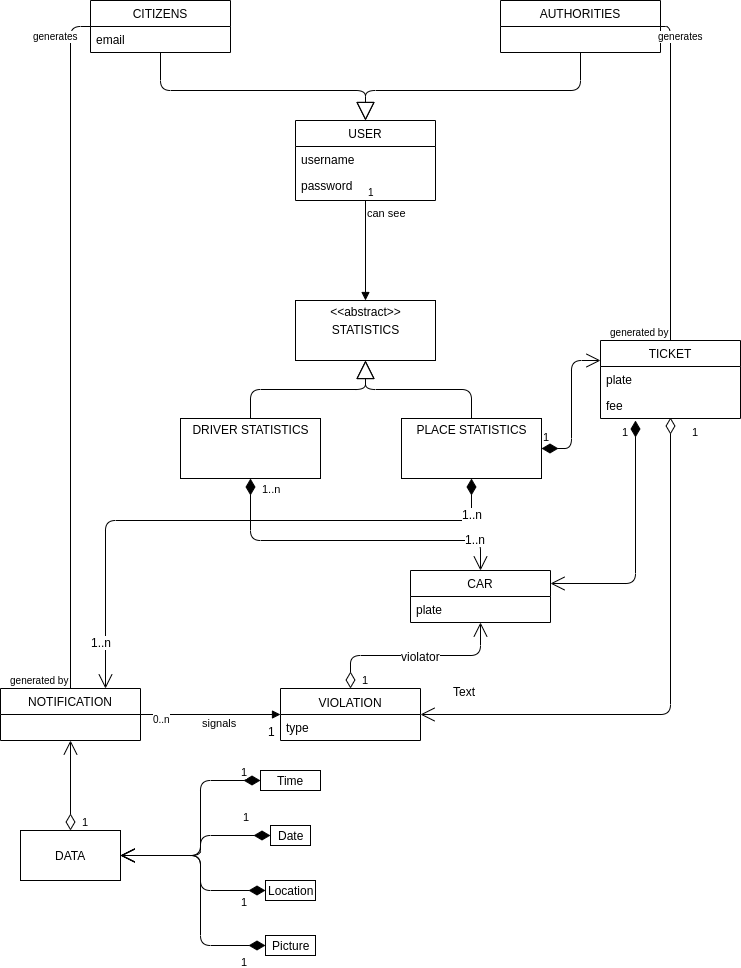

The diagram above was exported from draw.io. Its source (the exported page's mxGraphModel, read from the mxfile embedded in the PNG):
<mxGraphModel dx="1248" dy="712" grid="1" gridSize="10" guides="1" tooltips="1" connect="1" arrows="1" fold="1" page="1" pageScale="1" pageWidth="850" pageHeight="1100" background="#ffffff" math="0" shadow="0">
  <root>
    <mxCell id="0" />
    <mxCell id="1" parent="0" />
    <mxCell id="wEJs1SFNLNGU8Ygluglu-9" value="CITIZENS" style="swimlane;fontStyle=0;childLayout=stackLayout;horizontal=1;startSize=26;fillColor=none;horizontalStack=0;resizeParent=1;resizeParentMax=0;resizeLast=0;collapsible=1;marginBottom=0;" parent="1" vertex="1" treatAsSingle="0">
      <mxGeometry x="150" y="90" width="140" height="52" as="geometry" />
    </mxCell>
    <mxCell id="wEJs1SFNLNGU8Ygluglu-12" value="email" style="text;strokeColor=none;fillColor=none;align=left;verticalAlign=top;spacingLeft=4;spacingRight=4;overflow=hidden;rotatable=0;points=[[0,0.5],[1,0.5]];portConstraint=eastwest;" parent="wEJs1SFNLNGU8Ygluglu-9" vertex="1">
      <mxGeometry y="26" width="140" height="26" as="geometry" />
    </mxCell>
    <mxCell id="wEJs1SFNLNGU8Ygluglu-49" value="USER" style="swimlane;fontStyle=0;childLayout=stackLayout;horizontal=1;startSize=26;fillColor=none;horizontalStack=0;resizeParent=1;resizeParentMax=0;resizeLast=0;collapsible=1;marginBottom=0;" parent="1" vertex="1">
      <mxGeometry x="355" y="210" width="140" height="80" as="geometry" />
    </mxCell>
    <mxCell id="wEJs1SFNLNGU8Ygluglu-10" value="username" style="text;strokeColor=none;fillColor=none;align=left;verticalAlign=top;spacingLeft=4;spacingRight=4;overflow=hidden;rotatable=0;points=[[0,0.5],[1,0.5]];portConstraint=eastwest;" parent="wEJs1SFNLNGU8Ygluglu-49" vertex="1">
      <mxGeometry y="26" width="140" height="26" as="geometry" />
    </mxCell>
    <mxCell id="wEJs1SFNLNGU8Ygluglu-11" value="password" style="text;strokeColor=none;fillColor=none;align=left;verticalAlign=top;spacingLeft=4;spacingRight=4;overflow=hidden;rotatable=0;points=[[0,0.5],[1,0.5]];portConstraint=eastwest;" parent="wEJs1SFNLNGU8Ygluglu-49" vertex="1">
      <mxGeometry y="52" width="140" height="28" as="geometry" />
    </mxCell>
    <mxCell id="wEJs1SFNLNGU8Ygluglu-13" value="AUTHORITIES" style="swimlane;fontStyle=0;childLayout=stackLayout;horizontal=1;startSize=26;fillColor=none;horizontalStack=0;resizeParent=1;resizeParentMax=0;resizeLast=0;collapsible=1;marginBottom=0;" parent="1" vertex="1" treatAsSingle="0">
      <mxGeometry x="560" y="90" width="160" height="52" as="geometry" />
    </mxCell>
    <mxCell id="wEJs1SFNLNGU8Ygluglu-69" value="" style="endArrow=block;endSize=16;endFill=0;html=1;edgeStyle=elbowEdgeStyle;elbow=vertical;exitX=0.5;exitY=1;exitDx=0;exitDy=0;entryX=0.5;entryY=0;entryDx=0;entryDy=0;" parent="1" source="wEJs1SFNLNGU8Ygluglu-9" target="wEJs1SFNLNGU8Ygluglu-49" edge="1">
      <mxGeometry width="160" relative="1" as="geometry">
        <mxPoint x="220" y="150" as="sourcePoint" />
        <mxPoint x="370" y="200" as="targetPoint" />
        <Array as="points">
          <mxPoint x="250" y="180" />
          <mxPoint x="280" y="160" />
        </Array>
      </mxGeometry>
    </mxCell>
    <mxCell id="wEJs1SFNLNGU8Ygluglu-70" value="" style="endArrow=block;endSize=16;endFill=0;html=1;exitX=0.5;exitY=1;exitDx=0;exitDy=0;entryX=0.5;entryY=0;entryDx=0;entryDy=0;edgeStyle=elbowEdgeStyle;elbow=vertical;" parent="1" source="wEJs1SFNLNGU8Ygluglu-13" target="wEJs1SFNLNGU8Ygluglu-49" edge="1">
      <mxGeometry width="160" relative="1" as="geometry">
        <mxPoint x="590" y="182" as="sourcePoint" />
        <mxPoint x="389" y="100" as="targetPoint" />
        <Array as="points">
          <mxPoint x="480" y="180" />
          <mxPoint x="490" y="160" />
        </Array>
      </mxGeometry>
    </mxCell>
    <mxCell id="wgFehJNwwJ9IOWyEbrDj-26" value="NOTIFICATION" style="swimlane;fontStyle=0;childLayout=stackLayout;horizontal=1;startSize=26;fillColor=none;horizontalStack=0;resizeParent=1;resizeParentMax=0;resizeLast=0;collapsible=1;marginBottom=0;" parent="1" vertex="1">
      <mxGeometry x="60" y="778" width="140" height="52" as="geometry" />
    </mxCell>
    <mxCell id="wgFehJNwwJ9IOWyEbrDj-34" value="TICKET" style="swimlane;fontStyle=0;childLayout=stackLayout;horizontal=1;startSize=26;fillColor=none;horizontalStack=0;resizeParent=1;resizeParentMax=0;resizeLast=0;collapsible=1;marginBottom=0;" parent="1" vertex="1">
      <mxGeometry x="660" y="430" width="140" height="78" as="geometry" />
    </mxCell>
    <mxCell id="wgFehJNwwJ9IOWyEbrDj-35" value="plate" style="text;strokeColor=none;fillColor=none;align=left;verticalAlign=top;spacingLeft=4;spacingRight=4;overflow=hidden;rotatable=0;points=[[0,0.5],[1,0.5]];portConstraint=eastwest;" parent="wgFehJNwwJ9IOWyEbrDj-34" vertex="1">
      <mxGeometry y="26" width="140" height="26" as="geometry" />
    </mxCell>
    <mxCell id="wgFehJNwwJ9IOWyEbrDj-37" value="fee" style="text;strokeColor=none;fillColor=none;align=left;verticalAlign=top;spacingLeft=4;spacingRight=4;overflow=hidden;rotatable=0;points=[[0,0.5],[1,0.5]];portConstraint=eastwest;" parent="wgFehJNwwJ9IOWyEbrDj-34" vertex="1">
      <mxGeometry y="52" width="140" height="26" as="geometry" />
    </mxCell>
    <mxCell id="wgFehJNwwJ9IOWyEbrDj-44" value="1" style="endArrow=open;html=1;endSize=12;startArrow=diamondThin;startSize=14;startFill=0;align=left;verticalAlign=bottom;edgeStyle=elbowEdgeStyle;exitX=0.5;exitY=0.962;exitDx=0;exitDy=0;exitPerimeter=0;entryX=1;entryY=0.5;entryDx=0;entryDy=0;" parent="1" source="wgFehJNwwJ9IOWyEbrDj-37" target="wgFehJNwwJ9IOWyEbrDj-22" edge="1">
      <mxGeometry x="-0.9159" y="20" relative="1" as="geometry">
        <mxPoint x="540" y="564" as="sourcePoint" />
        <mxPoint x="380" y="560" as="targetPoint" />
        <Array as="points">
          <mxPoint x="730" y="560" />
          <mxPoint x="505" y="520" />
        </Array>
        <mxPoint as="offset" />
      </mxGeometry>
    </mxCell>
    <mxCell id="wgFehJNwwJ9IOWyEbrDj-52" value="signals" style="endArrow=block;endFill=1;html=1;align=left;verticalAlign=top;entryX=0;entryY=0.5;entryDx=0;entryDy=0;exitX=1;exitY=0.5;exitDx=0;exitDy=0;comic=0;" parent="1" source="wgFehJNwwJ9IOWyEbrDj-26" target="wgFehJNwwJ9IOWyEbrDj-22" edge="1">
      <mxGeometry x="-0.1443" y="4" relative="1" as="geometry">
        <mxPoint x="140" y="382" as="sourcePoint" />
        <mxPoint x="170" y="690" as="targetPoint" />
        <mxPoint as="offset" />
      </mxGeometry>
    </mxCell>
    <mxCell id="wgFehJNwwJ9IOWyEbrDj-53" value="0..n" style="resizable=0;html=1;align=left;verticalAlign=bottom;labelBackgroundColor=#ffffff;fontSize=10;" parent="wgFehJNwwJ9IOWyEbrDj-52" connectable="0" vertex="1">
      <mxGeometry x="-1" relative="1" as="geometry">
        <mxPoint x="10" y="13" as="offset" />
      </mxGeometry>
    </mxCell>
    <mxCell id="wgFehJNwwJ9IOWyEbrDj-120" value="1" style="text;html=1;resizable=0;points=[];align=center;verticalAlign=middle;labelBackgroundColor=#ffffff;" parent="wgFehJNwwJ9IOWyEbrDj-52" vertex="1" connectable="0">
      <mxGeometry x="0.7571" y="-2" relative="1" as="geometry">
        <mxPoint x="7" y="14" as="offset" />
      </mxGeometry>
    </mxCell>
    <mxCell id="wgFehJNwwJ9IOWyEbrDj-58" value="" style="endArrow=none;html=1;edgeStyle=orthogonalEdgeStyle;exitX=0;exitY=0.5;exitDx=0;exitDy=0;entryX=0.5;entryY=0;entryDx=0;entryDy=0;" parent="1" source="wEJs1SFNLNGU8Ygluglu-9" target="wgFehJNwwJ9IOWyEbrDj-26" edge="1">
      <mxGeometry relative="1" as="geometry">
        <mxPoint x="10" y="640" as="sourcePoint" />
        <mxPoint x="170" y="640" as="targetPoint" />
      </mxGeometry>
    </mxCell>
    <mxCell id="wgFehJNwwJ9IOWyEbrDj-59" value="generates" style="resizable=0;html=1;align=left;verticalAlign=bottom;labelBackgroundColor=#ffffff;fontSize=10;" parent="wgFehJNwwJ9IOWyEbrDj-58" connectable="0" vertex="1">
      <mxGeometry x="-1" relative="1" as="geometry">
        <mxPoint x="-60" y="18" as="offset" />
      </mxGeometry>
    </mxCell>
    <mxCell id="wgFehJNwwJ9IOWyEbrDj-60" value="generated by" style="resizable=0;html=1;align=right;verticalAlign=bottom;labelBackgroundColor=#ffffff;fontSize=10;" parent="wgFehJNwwJ9IOWyEbrDj-58" connectable="0" vertex="1">
      <mxGeometry x="1" relative="1" as="geometry" />
    </mxCell>
    <mxCell id="wgFehJNwwJ9IOWyEbrDj-64" value="" style="endArrow=none;html=1;edgeStyle=orthogonalEdgeStyle;exitX=1;exitY=0.5;exitDx=0;exitDy=0;entryX=0.5;entryY=0;entryDx=0;entryDy=0;" parent="1" source="wEJs1SFNLNGU8Ygluglu-13" target="wgFehJNwwJ9IOWyEbrDj-34" edge="1">
      <mxGeometry relative="1" as="geometry">
        <mxPoint x="10" y="640" as="sourcePoint" />
        <mxPoint x="170" y="640" as="targetPoint" />
      </mxGeometry>
    </mxCell>
    <mxCell id="wgFehJNwwJ9IOWyEbrDj-65" value="generates" style="resizable=0;html=1;align=left;verticalAlign=bottom;labelBackgroundColor=#ffffff;fontSize=10;" parent="wgFehJNwwJ9IOWyEbrDj-64" connectable="0" vertex="1">
      <mxGeometry x="-1" relative="1" as="geometry">
        <mxPoint x="-5" y="18" as="offset" />
      </mxGeometry>
    </mxCell>
    <mxCell id="wgFehJNwwJ9IOWyEbrDj-66" value="generated by" style="resizable=0;html=1;align=right;verticalAlign=bottom;labelBackgroundColor=#ffffff;fontSize=10;" parent="wgFehJNwwJ9IOWyEbrDj-64" connectable="0" vertex="1">
      <mxGeometry x="1" relative="1" as="geometry" />
    </mxCell>
    <mxCell id="wgFehJNwwJ9IOWyEbrDj-70" value="Picture" style="html=1;" parent="1" vertex="1">
      <mxGeometry x="325" y="1025" width="50" height="20" as="geometry" />
    </mxCell>
    <mxCell id="wgFehJNwwJ9IOWyEbrDj-71" value="Location" style="html=1;" parent="1" vertex="1">
      <mxGeometry x="325" y="970" width="50" height="20" as="geometry" />
    </mxCell>
    <mxCell id="wgFehJNwwJ9IOWyEbrDj-72" value="Date" style="html=1;" parent="1" vertex="1">
      <mxGeometry x="330" y="915" width="40" height="20" as="geometry" />
    </mxCell>
    <mxCell id="wgFehJNwwJ9IOWyEbrDj-73" value="Time" style="html=1;" parent="1" vertex="1">
      <mxGeometry x="320" y="860" width="60" height="20" as="geometry" />
    </mxCell>
    <mxCell id="wgFehJNwwJ9IOWyEbrDj-75" value="1" style="endArrow=open;html=1;endSize=12;startArrow=diamondThin;startSize=14;startFill=1;edgeStyle=elbowEdgeStyle;align=left;verticalAlign=bottom;exitX=0;exitY=0.5;exitDx=0;exitDy=0;entryX=1;entryY=0.5;entryDx=0;entryDy=0;" parent="1" source="wgFehJNwwJ9IOWyEbrDj-70" target="HYORlVOEP4kAHyFt-oMl-1" edge="1">
      <mxGeometry x="-0.7778" y="25" relative="1" as="geometry">
        <mxPoint x="10" y="890" as="sourcePoint" />
        <mxPoint x="160" y="1060" as="targetPoint" />
        <Array as="points">
          <mxPoint x="260" y="1000" />
        </Array>
        <mxPoint as="offset" />
      </mxGeometry>
    </mxCell>
    <mxCell id="wgFehJNwwJ9IOWyEbrDj-76" value="1" style="endArrow=open;html=1;endSize=12;startArrow=diamondThin;startSize=14;startFill=1;edgeStyle=elbowEdgeStyle;align=left;verticalAlign=bottom;exitX=0;exitY=0.5;exitDx=0;exitDy=0;entryX=1;entryY=0.5;entryDx=0;entryDy=0;" parent="1" source="wgFehJNwwJ9IOWyEbrDj-71" target="HYORlVOEP4kAHyFt-oMl-1" edge="1">
      <mxGeometry x="-0.7059" y="20" relative="1" as="geometry">
        <mxPoint x="40" y="730" as="sourcePoint" />
        <mxPoint x="220" y="1010" as="targetPoint" />
        <Array as="points">
          <mxPoint x="260" y="960" />
        </Array>
        <mxPoint as="offset" />
      </mxGeometry>
    </mxCell>
    <mxCell id="wgFehJNwwJ9IOWyEbrDj-77" value="1" style="endArrow=open;html=1;endSize=12;startArrow=diamondThin;startSize=14;startFill=1;edgeStyle=elbowEdgeStyle;align=left;verticalAlign=bottom;exitX=0;exitY=0.5;exitDx=0;exitDy=0;entryX=1;entryY=0.5;entryDx=0;entryDy=0;" parent="1" source="wgFehJNwwJ9IOWyEbrDj-72" target="HYORlVOEP4kAHyFt-oMl-1" edge="1">
      <mxGeometry x="-0.6571" y="-10" relative="1" as="geometry">
        <mxPoint x="75" y="780" as="sourcePoint" />
        <mxPoint x="250" y="980" as="targetPoint" />
        <Array as="points">
          <mxPoint x="260" y="940" />
        </Array>
        <mxPoint as="offset" />
      </mxGeometry>
    </mxCell>
    <mxCell id="wgFehJNwwJ9IOWyEbrDj-78" value="1" style="endArrow=open;html=1;endSize=12;startArrow=diamondThin;startSize=14;startFill=1;edgeStyle=elbowEdgeStyle;align=left;verticalAlign=bottom;exitX=0;exitY=0.5;exitDx=0;exitDy=0;entryX=1;entryY=0.5;entryDx=0;entryDy=0;" parent="1" source="wgFehJNwwJ9IOWyEbrDj-73" target="HYORlVOEP4kAHyFt-oMl-1" edge="1">
      <mxGeometry x="-0.8049" relative="1" as="geometry">
        <mxPoint x="160" y="780" as="sourcePoint" />
        <mxPoint x="100" y="580" as="targetPoint" />
        <Array as="points">
          <mxPoint x="260" y="910" />
        </Array>
        <mxPoint as="offset" />
      </mxGeometry>
    </mxCell>
    <mxCell id="wgFehJNwwJ9IOWyEbrDj-82" value="1" style="endArrow=open;html=1;endSize=12;startArrow=diamondThin;startSize=14;startFill=0;edgeStyle=elbowEdgeStyle;align=left;verticalAlign=bottom;entryX=0.5;entryY=1;entryDx=0;entryDy=0;exitX=0.5;exitY=0;exitDx=0;exitDy=0;elbow=vertical;" parent="1" source="wgFehJNwwJ9IOWyEbrDj-22" target="wgFehJNwwJ9IOWyEbrDj-84" edge="1">
      <mxGeometry x="-0.5612" y="-33" relative="1" as="geometry">
        <mxPoint x="330" y="600" as="sourcePoint" />
        <mxPoint x="430" y="520" as="targetPoint" />
        <mxPoint as="offset" />
      </mxGeometry>
    </mxCell>
    <mxCell id="wgFehJNwwJ9IOWyEbrDj-83" value="violator" style="text;html=1;resizable=0;points=[];align=center;verticalAlign=middle;labelBackgroundColor=#ffffff;" parent="wgFehJNwwJ9IOWyEbrDj-82" vertex="1" connectable="0">
      <mxGeometry x="-0.6907" y="19" relative="1" as="geometry">
        <mxPoint x="89" y="-3" as="offset" />
      </mxGeometry>
    </mxCell>
    <mxCell id="wgFehJNwwJ9IOWyEbrDj-88" value="1" style="endArrow=open;html=1;endSize=12;startArrow=diamondThin;startSize=14;startFill=0;edgeStyle=orthogonalEdgeStyle;align=left;verticalAlign=bottom;exitX=0.5;exitY=0;exitDx=0;exitDy=0;entryX=0.5;entryY=1;entryDx=0;entryDy=0;" parent="1" source="HYORlVOEP4kAHyFt-oMl-1" target="wgFehJNwwJ9IOWyEbrDj-26" edge="1">
      <mxGeometry x="-1" y="-10" relative="1" as="geometry">
        <mxPoint x="10" y="760" as="sourcePoint" />
        <mxPoint x="170" y="760" as="targetPoint" />
        <mxPoint as="offset" />
      </mxGeometry>
    </mxCell>
    <mxCell id="wgFehJNwwJ9IOWyEbrDj-95" value="&lt;p style=&quot;margin: 4px 0px 0px&quot;&gt;PLACE STATISTICS&lt;/p&gt;" style="verticalAlign=middle;align=center;overflow=fill;fontSize=12;fontFamily=Helvetica;html=1;spacing=0;" parent="1" vertex="1">
      <mxGeometry x="461" y="508" width="140" height="60" as="geometry" />
    </mxCell>
    <mxCell id="wgFehJNwwJ9IOWyEbrDj-96" value="&lt;p style=&quot;margin: 4px 0px 0px&quot;&gt;DRIVER STATISTICS&lt;/p&gt;" style="verticalAlign=middle;align=center;overflow=fill;fontSize=12;fontFamily=Helvetica;html=1;" parent="1" vertex="1">
      <mxGeometry x="240" y="508" width="140" height="60" as="geometry" />
    </mxCell>
    <mxCell id="wgFehJNwwJ9IOWyEbrDj-97" value="" style="endArrow=block;endSize=16;endFill=0;html=1;shadow=0;entryX=0.5;entryY=1;entryDx=0;entryDy=0;exitX=0.5;exitY=0;exitDx=0;exitDy=0;edgeStyle=elbowEdgeStyle;elbow=vertical;" parent="1" source="wgFehJNwwJ9IOWyEbrDj-95" target="HYORlVOEP4kAHyFt-oMl-2" edge="1">
      <mxGeometry x="-0.5814" y="-60" width="160" relative="1" as="geometry">
        <mxPoint x="10" y="1050" as="sourcePoint" />
        <mxPoint x="170" y="1050" as="targetPoint" />
        <mxPoint x="40" y="-105" as="offset" />
      </mxGeometry>
    </mxCell>
    <mxCell id="wgFehJNwwJ9IOWyEbrDj-98" value="" style="endArrow=block;endSize=16;endFill=0;html=1;shadow=0;exitX=0.5;exitY=0;exitDx=0;exitDy=0;entryX=0.5;entryY=1;entryDx=0;entryDy=0;edgeStyle=elbowEdgeStyle;elbow=vertical;" parent="1" source="wgFehJNwwJ9IOWyEbrDj-96" target="HYORlVOEP4kAHyFt-oMl-2" edge="1">
      <mxGeometry width="160" relative="1" as="geometry">
        <mxPoint x="10" y="1050" as="sourcePoint" />
        <mxPoint x="540" y="920" as="targetPoint" />
      </mxGeometry>
    </mxCell>
    <mxCell id="wgFehJNwwJ9IOWyEbrDj-99" value="" style="endArrow=open;html=1;endSize=12;startArrow=diamondThin;startSize=14;startFill=1;align=left;verticalAlign=bottom;shadow=0;exitX=0.5;exitY=1;exitDx=0;exitDy=0;edgeStyle=elbowEdgeStyle;elbow=vertical;entryX=0.75;entryY=0;entryDx=0;entryDy=0;" parent="1" source="wgFehJNwwJ9IOWyEbrDj-95" target="wgFehJNwwJ9IOWyEbrDj-26" edge="1">
      <mxGeometry x="0.053" y="-39" relative="1" as="geometry">
        <mxPoint x="385" y="594" as="sourcePoint" />
        <mxPoint x="70" y="792" as="targetPoint" />
        <Array as="points">
          <mxPoint x="480" y="610" />
          <mxPoint x="85" y="584" />
        </Array>
        <mxPoint as="offset" />
      </mxGeometry>
    </mxCell>
    <mxCell id="wgFehJNwwJ9IOWyEbrDj-113" value="1..n" style="text;html=1;resizable=0;points=[];align=center;verticalAlign=middle;labelBackgroundColor=#ffffff;" parent="wgFehJNwwJ9IOWyEbrDj-99" vertex="1" connectable="0">
      <mxGeometry x="-0.8824" y="-1" relative="1" as="geometry">
        <mxPoint x="1" y="1" as="offset" />
      </mxGeometry>
    </mxCell>
    <mxCell id="wgFehJNwwJ9IOWyEbrDj-114" value="1..n" style="text;html=1;resizable=0;points=[];align=center;verticalAlign=middle;labelBackgroundColor=#ffffff;" parent="wgFehJNwwJ9IOWyEbrDj-99" vertex="1" connectable="0">
      <mxGeometry x="0.8728" y="1" relative="1" as="geometry">
        <mxPoint x="-6" y="-10" as="offset" />
      </mxGeometry>
    </mxCell>
    <mxCell id="wgFehJNwwJ9IOWyEbrDj-101" value="1..n" style="endArrow=open;html=1;endSize=12;startArrow=diamondThin;startSize=14;startFill=1;align=left;verticalAlign=bottom;shadow=0;exitX=0.5;exitY=1;exitDx=0;exitDy=0;entryX=0.5;entryY=0;entryDx=0;entryDy=0;edgeStyle=elbowEdgeStyle;elbow=vertical;" parent="1" source="wgFehJNwwJ9IOWyEbrDj-96" target="wgFehJNwwJ9IOWyEbrDj-84" edge="1">
      <mxGeometry x="-0.8848" y="10" relative="1" as="geometry">
        <mxPoint x="170" y="1050" as="sourcePoint" />
        <mxPoint x="10" y="1050" as="targetPoint" />
        <Array as="points">
          <mxPoint x="330" y="630" />
        </Array>
        <mxPoint as="offset" />
      </mxGeometry>
    </mxCell>
    <mxCell id="wgFehJNwwJ9IOWyEbrDj-112" value="1..n" style="text;html=1;resizable=0;points=[];align=center;verticalAlign=middle;labelBackgroundColor=#ffffff;" parent="wgFehJNwwJ9IOWyEbrDj-101" vertex="1" connectable="0">
      <mxGeometry x="0.6667" y="2" relative="1" as="geometry">
        <mxPoint x="18" as="offset" />
      </mxGeometry>
    </mxCell>
    <mxCell id="wgFehJNwwJ9IOWyEbrDj-22" value="VIOLATION&#10;" style="swimlane;fontStyle=0;childLayout=stackLayout;horizontal=1;startSize=26;fillColor=none;horizontalStack=0;resizeParent=1;resizeParentMax=0;resizeLast=0;collapsible=1;marginBottom=0;verticalAlign=top;" parent="1" vertex="1">
      <mxGeometry x="340" y="778" width="140" height="52" as="geometry" />
    </mxCell>
    <mxCell id="wgFehJNwwJ9IOWyEbrDj-23" value="type" style="text;strokeColor=none;fillColor=none;align=left;verticalAlign=top;spacingLeft=4;spacingRight=4;overflow=hidden;rotatable=0;points=[[0,0.5],[1,0.5]];portConstraint=eastwest;" parent="wgFehJNwwJ9IOWyEbrDj-22" vertex="1">
      <mxGeometry y="26" width="140" height="26" as="geometry" />
    </mxCell>
    <mxCell id="wgFehJNwwJ9IOWyEbrDj-84" value="CAR" style="swimlane;fontStyle=0;childLayout=stackLayout;horizontal=1;startSize=26;fillColor=none;horizontalStack=0;resizeParent=1;resizeParentMax=0;resizeLast=0;collapsible=1;marginBottom=0;" parent="1" vertex="1">
      <mxGeometry x="470" y="660" width="140" height="52" as="geometry" />
    </mxCell>
    <mxCell id="wgFehJNwwJ9IOWyEbrDj-85" value="plate" style="text;strokeColor=none;fillColor=none;align=left;verticalAlign=top;spacingLeft=4;spacingRight=4;overflow=hidden;rotatable=0;points=[[0,0.5],[1,0.5]];portConstraint=eastwest;" parent="wgFehJNwwJ9IOWyEbrDj-84" vertex="1">
      <mxGeometry y="26" width="140" height="26" as="geometry" />
    </mxCell>
    <mxCell id="wgFehJNwwJ9IOWyEbrDj-103" value="1" style="endArrow=open;html=1;endSize=12;startArrow=diamondThin;startSize=14;startFill=1;align=left;verticalAlign=bottom;shadow=0;exitX=0.25;exitY=1.077;exitDx=0;exitDy=0;entryX=1;entryY=0.25;entryDx=0;entryDy=0;exitPerimeter=0;edgeStyle=elbowEdgeStyle;" parent="1" source="wgFehJNwwJ9IOWyEbrDj-37" target="wgFehJNwwJ9IOWyEbrDj-84" edge="1">
      <mxGeometry x="0.4355" y="-143" relative="1" as="geometry">
        <mxPoint x="660" y="449.5" as="sourcePoint" />
        <mxPoint x="375" y="770" as="targetPoint" />
        <Array as="points">
          <mxPoint x="695" y="590" />
        </Array>
        <mxPoint as="offset" />
      </mxGeometry>
    </mxCell>
    <mxCell id="wgFehJNwwJ9IOWyEbrDj-108" value="can see" style="endArrow=block;endFill=1;html=1;edgeStyle=orthogonalEdgeStyle;align=left;verticalAlign=top;shadow=0;entryX=0.5;entryY=0;entryDx=0;entryDy=0;exitX=0.5;exitY=1;exitDx=0;exitDy=0;" parent="1" source="wEJs1SFNLNGU8Ygluglu-49" target="HYORlVOEP4kAHyFt-oMl-2" edge="1">
      <mxGeometry x="-1" relative="1" as="geometry">
        <mxPoint x="440" y="320" as="sourcePoint" />
        <mxPoint x="170" y="1100" as="targetPoint" />
      </mxGeometry>
    </mxCell>
    <mxCell id="wgFehJNwwJ9IOWyEbrDj-109" value="1" style="resizable=0;html=1;align=left;verticalAlign=bottom;labelBackgroundColor=#ffffff;fontSize=10;" parent="wgFehJNwwJ9IOWyEbrDj-108" connectable="0" vertex="1">
      <mxGeometry x="-1" relative="1" as="geometry" />
    </mxCell>
    <mxCell id="wgFehJNwwJ9IOWyEbrDj-115" value="1" style="endArrow=open;html=1;endSize=12;startArrow=diamondThin;startSize=14;startFill=1;edgeStyle=orthogonalEdgeStyle;align=left;verticalAlign=bottom;shadow=0;exitX=1;exitY=0.5;exitDx=0;exitDy=0;entryX=0;entryY=0.25;entryDx=0;entryDy=0;" parent="1" source="wgFehJNwwJ9IOWyEbrDj-95" target="wgFehJNwwJ9IOWyEbrDj-34" edge="1">
      <mxGeometry x="-1" y="3" relative="1" as="geometry">
        <mxPoint x="10" y="1100" as="sourcePoint" />
        <mxPoint x="170" y="1100" as="targetPoint" />
      </mxGeometry>
    </mxCell>
    <mxCell id="wgFehJNwwJ9IOWyEbrDj-116" value="Text" style="text;html=1;resizable=0;points=[];autosize=1;align=left;verticalAlign=top;spacingTop=-4;" parent="1" vertex="1">
      <mxGeometry x="511" y="772" width="40" height="20" as="geometry" />
    </mxCell>
    <mxCell id="HYORlVOEP4kAHyFt-oMl-1" value="DATA" style="html=1;" parent="1" vertex="1">
      <mxGeometry x="80" y="920" width="100" height="50" as="geometry" />
    </mxCell>
    <mxCell id="HYORlVOEP4kAHyFt-oMl-2" value="&lt;p style=&quot;margin: 4px 0px 0px&quot;&gt;&amp;lt;&amp;lt;abstract&amp;gt;&amp;gt;&lt;/p&gt;&lt;p style=&quot;margin: 4px 0px 0px&quot;&gt;&lt;span&gt;STATISTICS&lt;/span&gt;&lt;/p&gt;" style="verticalAlign=middle;align=center;overflow=fill;fontSize=12;fontFamily=Helvetica;html=1;" parent="1" vertex="1">
      <mxGeometry x="355" y="390" width="140" height="60" as="geometry" />
    </mxCell>
  </root>
</mxGraphModel>